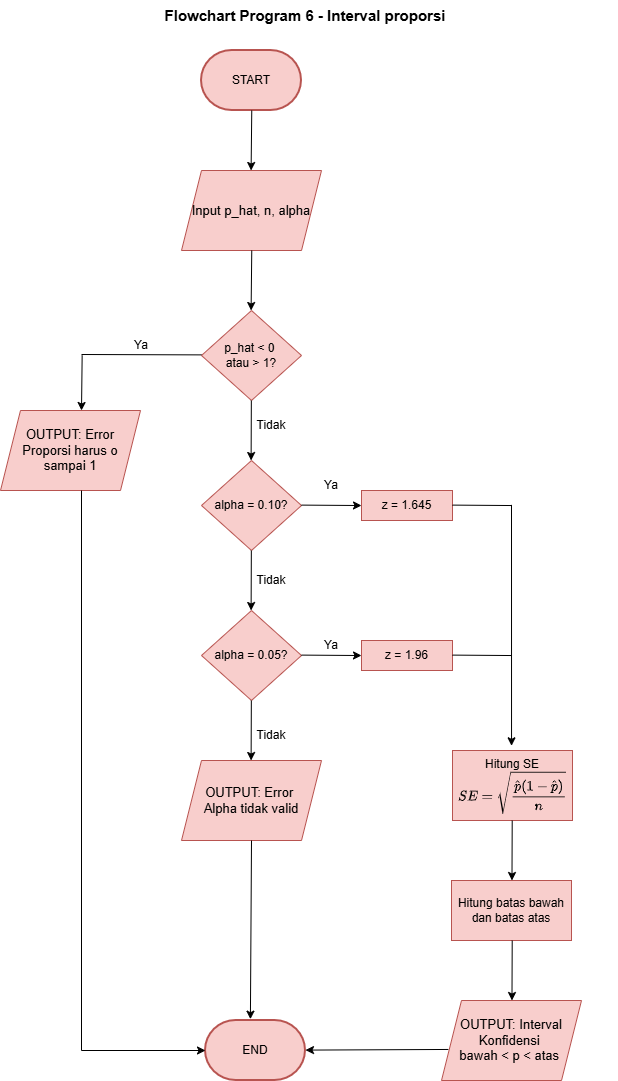

The diagram above was exported from draw.io. Its source (the exported page's mxGraphModel, read from the mxfile embedded in the PNG):
<mxGraphModel dx="673" dy="392" grid="1" gridSize="10" guides="1" tooltips="1" connect="1" arrows="1" fold="1" page="1" pageScale="1" pageWidth="827" pageHeight="1169" math="1" shadow="0">
  <root>
    <mxCell id="0" />
    <mxCell id="1" parent="0" />
    <mxCell id="TE1EWclRfJ_qxRpQUWan-2" parent="1" style="strokeWidth=2;html=1;shape=mxgraph.flowchart.terminator;whiteSpace=wrap;fillColor=#f8cecc;strokeColor=#b85450;" value="START" vertex="1">
      <mxGeometry height="60" width="100" x="310" y="70" as="geometry" />
    </mxCell>
    <mxCell id="TE1EWclRfJ_qxRpQUWan-3" parent="1" style="text;html=1;whiteSpace=wrap;strokeColor=none;fillColor=none;align=center;verticalAlign=middle;rounded=0;fontSize=15;" value="&lt;b&gt;Flowchart Program 6 - Interval proporsi&lt;/b&gt;" vertex="1">
      <mxGeometry height="30" width="330" x="249" y="20" as="geometry" />
    </mxCell>
    <mxCell id="TE1EWclRfJ_qxRpQUWan-4" edge="1" parent="1" style="endArrow=classic;html=1;rounded=0;" value="">
      <mxGeometry height="50" relative="1" width="50" as="geometry">
        <mxPoint x="360.26" y="130" as="sourcePoint" />
        <mxPoint x="359.6" y="190" as="targetPoint" />
      </mxGeometry>
    </mxCell>
    <mxCell id="TE1EWclRfJ_qxRpQUWan-5" parent="1" style="shape=parallelogram;perimeter=parallelogramPerimeter;whiteSpace=wrap;html=1;fixedSize=1;fillColor=#f8cecc;strokeColor=#b85450;" value="&lt;font style=&quot;font-size: 13px;&quot;&gt;Input p_hat, n, alpha&lt;/font&gt;" vertex="1">
      <mxGeometry height="80" width="140" x="290" y="190" as="geometry" />
    </mxCell>
    <mxCell id="TE1EWclRfJ_qxRpQUWan-6" parent="1" style="rhombus;whiteSpace=wrap;html=1;fillColor=#f8cecc;strokeColor=#b85450;" value="p_hat &amp;lt; 0&amp;nbsp;&lt;div&gt;atau &amp;gt; 1?&lt;/div&gt;" vertex="1">
      <mxGeometry height="90" width="100" x="310" y="330" as="geometry" />
    </mxCell>
    <mxCell id="TE1EWclRfJ_qxRpQUWan-7" edge="1" parent="1" style="endArrow=classic;html=1;rounded=0;" value="">
      <mxGeometry height="50" relative="1" width="50" as="geometry">
        <mxPoint x="360.25999999999993" y="270" as="sourcePoint" />
        <mxPoint x="359.59999999999997" y="330" as="targetPoint" />
      </mxGeometry>
    </mxCell>
    <mxCell id="TE1EWclRfJ_qxRpQUWan-9" edge="1" parent="1" style="endArrow=classic;html=1;rounded=0;" value="">
      <mxGeometry height="50" relative="1" width="50" as="geometry">
        <mxPoint x="359.8399999999999" y="420" as="sourcePoint" />
        <mxPoint x="359.6" y="480" as="targetPoint" />
      </mxGeometry>
    </mxCell>
    <mxCell id="TE1EWclRfJ_qxRpQUWan-11" parent="1" style="rhombus;whiteSpace=wrap;html=1;fillColor=#f8cecc;strokeColor=#b85450;" value="alpha = 0.10?" vertex="1">
      <mxGeometry height="90" width="100" x="310" y="480" as="geometry" />
    </mxCell>
    <mxCell id="TE1EWclRfJ_qxRpQUWan-14" parent="1" style="rounded=0;whiteSpace=wrap;html=1;fillColor=#f8cecc;strokeColor=#b85450;" value="z = 1.645" vertex="1">
      <mxGeometry height="30" width="91" x="470" y="510" as="geometry" />
    </mxCell>
    <mxCell id="TE1EWclRfJ_qxRpQUWan-15" parent="1" style="rhombus;whiteSpace=wrap;html=1;fillColor=#f8cecc;strokeColor=#b85450;" value="alpha = 0.05?" vertex="1">
      <mxGeometry height="90" width="100" x="310" y="630" as="geometry" />
    </mxCell>
    <mxCell id="TE1EWclRfJ_qxRpQUWan-16" edge="1" parent="1" style="endArrow=classic;html=1;rounded=0;" value="">
      <mxGeometry height="50" relative="1" width="50" as="geometry">
        <mxPoint x="409.99999999999994" y="524.6" as="sourcePoint" />
        <mxPoint x="470" y="525.03" as="targetPoint" />
      </mxGeometry>
    </mxCell>
    <mxCell id="TE1EWclRfJ_qxRpQUWan-17" edge="1" parent="1" style="endArrow=classic;html=1;rounded=0;" value="">
      <mxGeometry height="50" relative="1" width="50" as="geometry">
        <mxPoint x="359.8399999999999" y="570" as="sourcePoint" />
        <mxPoint x="359.6" y="630" as="targetPoint" />
      </mxGeometry>
    </mxCell>
    <mxCell id="TE1EWclRfJ_qxRpQUWan-18" edge="1" parent="1" style="endArrow=classic;html=1;rounded=0;" value="">
      <mxGeometry height="50" relative="1" width="50" as="geometry">
        <mxPoint x="359.8399999999999" y="720" as="sourcePoint" />
        <mxPoint x="359.6" y="780" as="targetPoint" />
      </mxGeometry>
    </mxCell>
    <mxCell id="TE1EWclRfJ_qxRpQUWan-19" edge="1" parent="1" style="endArrow=classic;html=1;rounded=0;" value="">
      <mxGeometry height="50" relative="1" width="50" as="geometry">
        <mxPoint x="410" y="674.6" as="sourcePoint" />
        <mxPoint x="470.00000000000006" y="675.03" as="targetPoint" />
      </mxGeometry>
    </mxCell>
    <mxCell id="TE1EWclRfJ_qxRpQUWan-20" parent="1" style="rounded=0;whiteSpace=wrap;html=1;fillColor=#f8cecc;strokeColor=#b85450;" value="z = 1.96" vertex="1">
      <mxGeometry height="30" width="91" x="470" y="660" as="geometry" />
    </mxCell>
    <mxCell id="TE1EWclRfJ_qxRpQUWan-24" edge="1" parent="1" style="endArrow=none;html=1;rounded=0;" value="">
      <mxGeometry height="50" relative="1" width="50" as="geometry">
        <mxPoint x="561" y="524.6000000000001" as="sourcePoint" />
        <mxPoint x="620" y="525.0300000000001" as="targetPoint" />
      </mxGeometry>
    </mxCell>
    <mxCell id="TE1EWclRfJ_qxRpQUWan-25" edge="1" parent="1" style="endArrow=none;html=1;rounded=0;" value="">
      <mxGeometry height="50" relative="1" width="50" as="geometry">
        <mxPoint x="561" y="674.6" as="sourcePoint" />
        <mxPoint x="620" y="675.03" as="targetPoint" />
      </mxGeometry>
    </mxCell>
    <mxCell id="TE1EWclRfJ_qxRpQUWan-26" edge="1" parent="1" style="endArrow=classic;html=1;rounded=0;entryX=0.492;entryY=-0.067;entryDx=0;entryDy=0;entryPerimeter=0;" target="TE1EWclRfJ_qxRpQUWan-33" value="">
      <mxGeometry height="50" relative="1" width="50" as="geometry">
        <mxPoint x="620" y="524.38" as="sourcePoint" />
        <mxPoint x="620" y="761.6666412353516" as="targetPoint" />
      </mxGeometry>
    </mxCell>
    <mxCell id="TE1EWclRfJ_qxRpQUWan-27" edge="1" parent="1" style="endArrow=none;html=1;rounded=0;" value="">
      <mxGeometry height="50" relative="1" width="50" as="geometry">
        <mxPoint x="190" y="374" as="sourcePoint" />
        <mxPoint x="310" y="374.38" as="targetPoint" />
      </mxGeometry>
    </mxCell>
    <mxCell id="TE1EWclRfJ_qxRpQUWan-28" edge="1" parent="1" style="endArrow=classic;html=1;rounded=0;" value="">
      <mxGeometry height="50" relative="1" width="50" as="geometry">
        <mxPoint x="190.65999999999997" y="374.76" as="sourcePoint" />
        <mxPoint x="190" y="430" as="targetPoint" />
      </mxGeometry>
    </mxCell>
    <mxCell id="TE1EWclRfJ_qxRpQUWan-31" parent="1" style="shape=parallelogram;perimeter=parallelogramPerimeter;whiteSpace=wrap;html=1;fixedSize=1;fillColor=#f8cecc;strokeColor=#b85450;" value="&lt;font style=&quot;font-size: 13px;&quot;&gt;OUTPUT: Error Proporsi harus o sampai 1&lt;/font&gt;" vertex="1">
      <mxGeometry height="80" width="140" x="109" y="430" as="geometry" />
    </mxCell>
    <mxCell id="TE1EWclRfJ_qxRpQUWan-32" parent="1" style="shape=parallelogram;perimeter=parallelogramPerimeter;whiteSpace=wrap;html=1;fixedSize=1;fillColor=#f8cecc;strokeColor=#b85450;" value="&lt;font style=&quot;font-size: 13px;&quot;&gt;OUTPUT: Error&amp;nbsp;&lt;/font&gt;&lt;div&gt;&lt;font style=&quot;font-size: 13px;&quot;&gt;Alpha tidak valid&lt;/font&gt;&lt;/div&gt;" vertex="1">
      <mxGeometry height="80" width="140" x="290" y="780" as="geometry" />
    </mxCell>
    <mxCell id="TE1EWclRfJ_qxRpQUWan-33" parent="1" style="rounded=0;whiteSpace=wrap;html=1;fillColor=#f8cecc;strokeColor=#b85450;" value="" vertex="1">
      <mxGeometry height="70" width="120" x="561" y="770" as="geometry" />
    </mxCell>
    <mxCell id="TE1EWclRfJ_qxRpQUWan-34" parent="1" style="text;html=1;whiteSpace=wrap;strokeColor=none;fillColor=none;align=center;verticalAlign=middle;rounded=0;" value="Hitung SE&lt;div&gt;&lt;svg xmlns=&quot;http://www.w3.org/2000/svg&quot; width=&quot;17.441ex&quot; height=&quot;6.923ex&quot; role=&quot;img&quot; viewBox=&quot;0 -2086.8 7709 3060&quot; xmlns:xlink=&quot;http://www.w3.org/1999/xlink&quot; style=&quot;vertical-align: -2.202ex;&quot;&gt;&lt;defs&gt;&lt;path id=&quot;MJX-6-TEX-I-1D446&quot; d=&quot;M553 520C553 507 550 485 550 475C549 471 549 467 549 465C549 457 554 456 569 456C582 456 582 456 585 459C590 464 645 690 645 698C645 705 639 705 632 705C628 705 625 704 623 704C611 692 566 640 564 640C536 683 491 704 418 704L407 704C406 704 400 704 396 703C348 696 305 676 273 648C221 610 176 530 176 462C176 391 216 339 273 322C278 319 408 285 414 284C445 270 466 243 466 197C466 186 466 174 464 166C450 98 394 40 332 26C325 25 317 24 308 24C212 24 147 64 142 153C142 172 143 184 147 204C151 223 149 221 143 227L130 227C115 227 112 226 110 221C108 213 52-11 52-14C52-19 58-22 65-22C70-22 72-22 75-20C77-19 91-4 106 13L134 44L144 33C179-2 228-22 298-22C312-22 326-21 332-20C422-1 488 55 526 131C536 150 542 166 546 186C551 205 554 224 554 242C554 295 533 342 494 370C485 376 466 387 456 390C450 392 324 424 319 427C286 437 263 468 263 510C263 597 350 662 419 662C507 662 553 609 553 520Z&quot;&gt;&lt;/path&gt;&lt;path id=&quot;MJX-6-TEX-I-1D438&quot; d=&quot;M698 450C698 444 700 444 705 440L717 440C731 440 735 441 737 447C738 450 764 662 764 669C764 674 760 677 757 680L203 680C196 676 197 675 193 659C188 641 190 641 197 634L228 634C255 633 276 631 281 629C284 629 285 626 285 622C285 616 147 68 144 61C140 54 135 51 125 49C114 48 88 46 65 46C39 46 39 46 34 25C32 17 31 13 31 11C31 9 32 8 33 6C36 0 12 0 322 0C596 0 605 0 608 2C613 7 718 261 718 261C718 264 715 270 712 272C708 274 687 274 683 272C680 270 680 270 670 248C620 127 584 82 518 61C478 47 456 46 334 46C244 47 243 47 243 52C243 55 305 304 312 330L364 330C429 330 446 329 462 322C477 316 482 306 482 285C482 273 481 262 475 240C471 223 471 219 476 216C479 213 480 213 492 213C505 213 505 213 508 216C511 218 512 222 544 351L577 483C572 490 574 493 557 493C534 493 538 490 534 472C529 455 524 439 519 429C496 377 456 376 381 376L372 376C347 376 324 377 324 377C324 379 384 618 386 622C388 627 391 630 396 632C401 633 410 633 485 634C588 634 610 633 638 627C688 615 704 585 704 528C704 512 698 470 698 450Z&quot;&gt;&lt;/path&gt;&lt;path id=&quot;MJX-6-TEX-N-3D&quot; d=&quot;M56 347C56 335 62 330 72 327L390 327L708 328C715 332 722 336 722 347C722 358 715 363 707 367L70 367C62 363 56 358 56 347M56 153C56 142 62 137 70 133L707 133C715 137 722 142 722 153C722 165 714 168 708 173L72 173C62 170 56 165 56 153Z&quot;&gt;&lt;/path&gt;&lt;path id=&quot;MJX-6-TEX-S4-221A&quot; d=&quot;M983 1739C981 1734 941 1526 727 384L473-963C472-961 425-689 369-357C312-26 265 246 264 247L187 96L111-57L137-83L201 44L312-601C373-956 424-1247 424-1248C424-1250 426-1250 436-1250C450-1250 457-1249 460-1241C465-1236 1020 1726 1020 1733C1019 1742 1010 1750 1001 1750C993 1750 986 1745 983 1739Z&quot;&gt;&lt;/path&gt;&lt;path id=&quot;MJX-6-TEX-I-1D45D&quot; d=&quot;M29 278L43 278C62 278 59 278 63 287C81 356 93 384 111 398C117 403 124 405 131 405C152 405 156 387 156 364C156 360 156 355 155 350C152 333 37-128 33-136C29-145 24-147-6-148L-26-148L-30-151C-32-154-39-177-39-183C-39-188-35-191-32-194L-24-194C-5-192 29-192 65-192C101-192 139-194 172-194C186-194 187-190 191-175C196-155 194-156 188-148L163-148C135-147 118-149 118-138C118-137 159 34 161 36C161 36 185 7 210-4C224-9 230-10 249-10C268-10 279-9 297-4C374 20 445 91 478 179C490 214 497 248 497 281C497 368 451 424 383 440C377 441 368 442 358 442C348 442 339 441 333 440C295 431 268 413 240 387L230 378C218 415 185 442 134 442C109 442 97 434 81 418C63 400 49 374 36 334C30 316 23 290 23 287C23 284 27 280 29 278M411 325C411 298 407 275 393 219C379 161 370 133 356 107C333 61 296 26 252 26C227 26 205 41 191 67C187 74 180 95 178 102C178 105 183 126 204 212C219 271 232 320 232 322C233 323 236 328 240 332C270 372 305 397 338 404C341 404 346 405 350 405C395 405 411 372 411 325Z&quot;&gt;&lt;/path&gt;&lt;path id=&quot;MJX-6-TEX-N-2C6&quot; d=&quot;M112 560L125 546C136 533 139 531 140 532C141 533 166 554 195 580L250 627L303 581C335 553 355 535 361 531L387 560C387 561 317 629 257 686L249 694Z&quot;&gt;&lt;/path&gt;&lt;path id=&quot;MJX-6-TEX-N-28&quot; d=&quot;M333-241C333-237 332-236 322-226C217-115 167 37 167 250C167 463 217 615 322 726C332 736 333 737 333 741C333 743 332 745 330 747C327 750 327 750 315 750L302 750L274 726C205 663 153 575 123 473C103 403 94 342 94 250C94 39 160-122 274-226L302-250L315-250C328-250 333-249 333-241Z&quot;&gt;&lt;/path&gt;&lt;path id=&quot;MJX-6-TEX-N-31&quot; d=&quot;M416 0L427 0L427 46L401 46L368 46C338 46 317 47 303 61L302 361L302 660C296 665 298 666 285 666C276 666 275 666 273 663C268 658 251 645 242 640C205 617 158 604 102 602L83 602L83 556L102 556C140 557 176 564 205 575C209 577 212 578 213 578L213 61C206 56 201 50 189 49C178 47 143 46 114 46L88 46L88 0L100 0C117 3 225 3 257 3C289 3 399 3 416 0Z&quot;&gt;&lt;/path&gt;&lt;path id=&quot;MJX-6-TEX-N-2212&quot; d=&quot;M84 250C84 239 90 234 98 230L679 230C687 234 694 239 694 250C694 261 687 266 679 270L98 270C90 266 84 261 84 250Z&quot;&gt;&lt;/path&gt;&lt;path id=&quot;MJX-6-TEX-N-29&quot; d=&quot;M60 749C57 747 55 742 55 738C56 737 61 731 66 725C172 615 221 462 221 250C221 38 172-115 66-225C61-231 56-237 55-238C55-249 59-250 74-250L86-250L114-226C183-163 235-75 265 28C285 96 294 159 294 250C294 461 228 622 114 726L86 750L74 750C66 750 62 749 60 749Z&quot;&gt;&lt;/path&gt;&lt;path id=&quot;MJX-6-TEX-I-1D45B&quot; d=&quot;M108-11C125-11 143-1 151 16C154 22 161 46 189 157L222 291L229 303C263 361 301 392 348 402C356 404 362 404 374 404C411 404 423 383 423 345C423 332 422 317 420 307C412 265 394 208 364 129C352 97 350 96 350 73C350 51 362 28 374 14C390 0 411-10 439-10C458-10 466-9 482-1C527 24 559 70 576 130C578 137 580 142 580 145C580 154 574 153 560 153C544 153 542 152 540 145C526 93 494 26 444 26C430 26 427 35 427 52C427 70 430 83 445 123C474 200 493 260 500 298C502 308 503 323 503 336C503 407 453 442 382 442C318 442 278 414 243 378L232 367C231 367 231 368 231 369C231 372 224 390 220 397C205 423 176 442 135 442C128 442 122 441 118 440C69 429 41 367 26 308C23 298 21 288 21 287C21 284 25 280 27 278L41 278C56 278 58 279 60 284C60 285 63 295 66 305C72 329 81 356 87 368C98 390 109 405 129 405C147 405 153 388 153 366C153 358 153 348 152 343C146 308 74 40 74 17C74-1 91-11 108-11Z&quot;&gt;&lt;/path&gt;&lt;/defs&gt;&lt;g stroke=&quot;currentColor&quot; fill=&quot;currentColor&quot; stroke-width=&quot;0&quot; transform=&quot;scale(1,-1)&quot;&gt;&lt;g data-mml-node=&quot;math&quot; data-latex=&quot;SE = \sqrt{\frac{\hat{p}(1 - \hat{p})}{n}}&quot;&gt;&lt;g data-mml-node=&quot;mi&quot; data-latex=&quot;S&quot;&gt;&lt;use data-c=&quot;1D446&quot; xlink:href=&quot;#MJX-6-TEX-I-1D446&quot;&gt;&lt;/use&gt;&lt;/g&gt;&lt;g data-mml-node=&quot;mi&quot; data-latex=&quot;E&quot; transform=&quot;translate(645,0)&quot;&gt;&lt;use data-c=&quot;1D438&quot; xlink:href=&quot;#MJX-6-TEX-I-1D438&quot;&gt;&lt;/use&gt;&lt;/g&gt;&lt;g data-mml-node=&quot;mo&quot; data-latex=&quot;=&quot; transform=&quot;translate(1686.8,0)&quot;&gt;&lt;use data-c=&quot;3D&quot; xlink:href=&quot;#MJX-6-TEX-N-3D&quot;&gt;&lt;/use&gt;&lt;/g&gt;&lt;g data-mml-node=&quot;msqrt&quot; data-latex=&quot;\sqrt{\frac{\hat{p}(1 - \hat{p})}{n}}&quot; transform=&quot;translate(2742.6,0)&quot;&gt;&lt;g data-mml-node=&quot;mo&quot; transform=&quot;translate(0,276.7)&quot;&gt;&lt;use data-c=&quot;221A&quot; xlink:href=&quot;#MJX-6-TEX-S4-221A&quot;&gt;&lt;/use&gt;&lt;/g&gt;&lt;g transform=&quot;translate(1020,0)&quot;&gt;&lt;g data-mml-node=&quot;mfrac&quot; data-latex=&quot;\frac{\hat{p}(1 - \hat{p})}{n}&quot;&gt;&lt;g data-mml-node=&quot;mrow&quot; data-latex=&quot;\hat{p}(1 - \hat{p})&quot; transform=&quot;translate(220,710)&quot;&gt;&lt;g data-mml-node=&quot;TeXAtom&quot; data-latex=&quot;\hat{p}&quot; data-mjx-texclass=&quot;ORD&quot;&gt;&lt;g data-mml-node=&quot;mover&quot;&gt;&lt;g data-mml-node=&quot;mi&quot; data-latex=&quot;p&quot;&gt;&lt;use data-c=&quot;1D45D&quot; xlink:href=&quot;#MJX-6-TEX-I-1D45D&quot;&gt;&lt;/use&gt;&lt;/g&gt;&lt;g data-mml-node=&quot;mo&quot; transform=&quot;translate(251.5,16) translate(-250 0)&quot;&gt;&lt;use data-c=&quot;2C6&quot; xlink:href=&quot;#MJX-6-TEX-N-2C6&quot;&gt;&lt;/use&gt;&lt;/g&gt;&lt;/g&gt;&lt;/g&gt;&lt;g data-mml-node=&quot;mo&quot; data-latex=&quot;(&quot; transform=&quot;translate(503,0)&quot;&gt;&lt;use data-c=&quot;28&quot; xlink:href=&quot;#MJX-6-TEX-N-28&quot;&gt;&lt;/use&gt;&lt;/g&gt;&lt;g data-mml-node=&quot;mn&quot; data-latex=&quot;1&quot; transform=&quot;translate(892,0)&quot;&gt;&lt;use data-c=&quot;31&quot; xlink:href=&quot;#MJX-6-TEX-N-31&quot;&gt;&lt;/use&gt;&lt;/g&gt;&lt;g data-mml-node=&quot;mo&quot; data-latex=&quot;-&quot; transform=&quot;translate(1614.2,0)&quot;&gt;&lt;use data-c=&quot;2212&quot; xlink:href=&quot;#MJX-6-TEX-N-2212&quot;&gt;&lt;/use&gt;&lt;/g&gt;&lt;g data-mml-node=&quot;TeXAtom&quot; data-latex=&quot;\hat{p}&quot; data-mjx-texclass=&quot;ORD&quot; transform=&quot;translate(2614.4,0)&quot;&gt;&lt;g data-mml-node=&quot;mover&quot;&gt;&lt;g data-mml-node=&quot;mi&quot; data-latex=&quot;p&quot;&gt;&lt;use data-c=&quot;1D45D&quot; xlink:href=&quot;#MJX-6-TEX-I-1D45D&quot;&gt;&lt;/use&gt;&lt;/g&gt;&lt;g data-mml-node=&quot;mo&quot; transform=&quot;translate(251.5,16) translate(-250 0)&quot;&gt;&lt;use data-c=&quot;2C6&quot; xlink:href=&quot;#MJX-6-TEX-N-2C6&quot;&gt;&lt;/use&gt;&lt;/g&gt;&lt;/g&gt;&lt;/g&gt;&lt;g data-mml-node=&quot;mo&quot; data-latex=&quot;)&quot; transform=&quot;translate(3117.4,0)&quot;&gt;&lt;use data-c=&quot;29&quot; xlink:href=&quot;#MJX-6-TEX-N-29&quot;&gt;&lt;/use&gt;&lt;/g&gt;&lt;/g&gt;&lt;g data-mml-node=&quot;mi&quot; data-latex=&quot;n&quot; transform=&quot;translate(1673.2,-686)&quot;&gt;&lt;use data-c=&quot;1D45B&quot; xlink:href=&quot;#MJX-6-TEX-I-1D45B&quot;&gt;&lt;/use&gt;&lt;/g&gt;&lt;rect width=&quot;3706.4&quot; height=&quot;60&quot; x=&quot;120&quot; y=&quot;220&quot;&gt;&lt;/rect&gt;&lt;/g&gt;&lt;/g&gt;&lt;rect width=&quot;3946.4&quot; height=&quot;60&quot; x=&quot;1020&quot; y=&quot;1966.7&quot;&gt;&lt;/rect&gt;&lt;/g&gt;&lt;/g&gt;&lt;/g&gt;&lt;/svg&gt;&lt;/div&gt;" vertex="1">
      <mxGeometry height="30" width="210" x="516" y="790" as="geometry" />
    </mxCell>
    <mxCell id="TE1EWclRfJ_qxRpQUWan-36" edge="1" parent="1" style="endArrow=classic;html=1;rounded=0;" value="">
      <mxGeometry height="50" relative="1" width="50" as="geometry">
        <mxPoint x="620.7099999999999" y="840" as="sourcePoint" />
        <mxPoint x="620.47" y="900" as="targetPoint" />
      </mxGeometry>
    </mxCell>
    <mxCell id="TE1EWclRfJ_qxRpQUWan-38" parent="1" style="rounded=0;whiteSpace=wrap;html=1;fillColor=#f8cecc;strokeColor=#b85450;" value="Hitung batas bawah dan batas atas" vertex="1">
      <mxGeometry height="60" width="120" x="560" y="900" as="geometry" />
    </mxCell>
    <mxCell id="TE1EWclRfJ_qxRpQUWan-39" edge="1" parent="1" style="endArrow=classic;html=1;rounded=0;" value="">
      <mxGeometry height="50" relative="1" width="50" as="geometry">
        <mxPoint x="620.7099999999999" y="960" as="sourcePoint" />
        <mxPoint x="620.47" y="1020" as="targetPoint" />
      </mxGeometry>
    </mxCell>
    <mxCell id="TE1EWclRfJ_qxRpQUWan-40" parent="1" style="shape=parallelogram;perimeter=parallelogramPerimeter;whiteSpace=wrap;html=1;fixedSize=1;fillColor=#f8cecc;strokeColor=#b85450;" value="&lt;span style=&quot;font-size: 13px;&quot;&gt;OUTPUT: Interval Konfidensi&amp;nbsp;&lt;/span&gt;&lt;div&gt;&lt;span style=&quot;font-size: 13px;&quot;&gt;bawah &amp;lt; p &amp;lt; atas&amp;nbsp;&lt;/span&gt;&lt;/div&gt;" vertex="1">
      <mxGeometry height="80" width="140" x="550" y="1020" as="geometry" />
    </mxCell>
    <mxCell id="TE1EWclRfJ_qxRpQUWan-41" edge="1" parent="1" style="endArrow=none;html=1;rounded=0;" value="">
      <mxGeometry height="50" relative="1" width="50" as="geometry">
        <mxPoint x="190" y="1070" as="sourcePoint" />
        <mxPoint x="190" y="510" as="targetPoint" />
      </mxGeometry>
    </mxCell>
    <mxCell id="TE1EWclRfJ_qxRpQUWan-45" edge="1" parent="1" source="TE1EWclRfJ_qxRpQUWan-32" style="endArrow=classic;html=1;rounded=0;exitX=0.5;exitY=1;exitDx=0;exitDy=0;entryX=0.449;entryY=-0.022;entryDx=0;entryDy=0;entryPerimeter=0;" target="TE1EWclRfJ_qxRpQUWan-46" value="">
      <mxGeometry height="50" relative="1" width="50" as="geometry">
        <mxPoint x="370" y="930" as="sourcePoint" />
        <mxPoint x="360" y="1020" as="targetPoint" />
      </mxGeometry>
    </mxCell>
    <mxCell id="TE1EWclRfJ_qxRpQUWan-46" parent="1" style="strokeWidth=2;html=1;shape=mxgraph.flowchart.terminator;whiteSpace=wrap;fillColor=#f8cecc;strokeColor=#b85450;" value="END" vertex="1">
      <mxGeometry height="60" width="100" x="314" y="1040" as="geometry" />
    </mxCell>
    <mxCell id="TE1EWclRfJ_qxRpQUWan-47" edge="1" parent="1" source="TE1EWclRfJ_qxRpQUWan-40" style="endArrow=classic;html=1;rounded=0;exitX=0.049;exitY=0.612;exitDx=0;exitDy=0;entryX=1;entryY=0.5;entryDx=0;entryDy=0;entryPerimeter=0;exitPerimeter=0;" value="">
      <mxGeometry height="50" relative="1" width="50" as="geometry">
        <mxPoint x="557" y="1070.3999999999999" as="sourcePoint" />
        <mxPoint x="414" y="1069.6" as="targetPoint" />
      </mxGeometry>
    </mxCell>
    <mxCell id="TE1EWclRfJ_qxRpQUWan-48" edge="1" parent="1" style="endArrow=classic;html=1;rounded=0;entryX=0;entryY=0.5;entryDx=0;entryDy=0;entryPerimeter=0;" target="TE1EWclRfJ_qxRpQUWan-46" value="">
      <mxGeometry height="50" relative="1" width="50" as="geometry">
        <mxPoint x="190" y="1070" as="sourcePoint" />
        <mxPoint x="310" y="1070" as="targetPoint" />
      </mxGeometry>
    </mxCell>
    <mxCell id="TE1EWclRfJ_qxRpQUWan-49" parent="1" style="text;html=1;whiteSpace=wrap;strokeColor=none;fillColor=none;align=center;verticalAlign=middle;rounded=0;" value="Ya" vertex="1">
      <mxGeometry height="30" width="60" x="220" y="350" as="geometry" />
    </mxCell>
    <mxCell id="TE1EWclRfJ_qxRpQUWan-50" parent="1" style="text;html=1;whiteSpace=wrap;strokeColor=none;fillColor=none;align=center;verticalAlign=middle;rounded=0;" value="Tidak" vertex="1">
      <mxGeometry height="30" width="60" x="350" y="430" as="geometry" />
    </mxCell>
    <mxCell id="TE1EWclRfJ_qxRpQUWan-51" parent="1" style="text;html=1;whiteSpace=wrap;strokeColor=none;fillColor=none;align=center;verticalAlign=middle;rounded=0;" value="Ya" vertex="1">
      <mxGeometry height="30" width="60" x="410" y="490" as="geometry" />
    </mxCell>
    <mxCell id="TE1EWclRfJ_qxRpQUWan-52" parent="1" style="text;html=1;whiteSpace=wrap;strokeColor=none;fillColor=none;align=center;verticalAlign=middle;rounded=0;" value="Tidak" vertex="1">
      <mxGeometry height="30" width="60" x="350" y="585" as="geometry" />
    </mxCell>
    <mxCell id="TE1EWclRfJ_qxRpQUWan-53" parent="1" style="text;html=1;whiteSpace=wrap;strokeColor=none;fillColor=none;align=center;verticalAlign=middle;rounded=0;" value="Ya" vertex="1">
      <mxGeometry height="30" width="60" x="410" y="650" as="geometry" />
    </mxCell>
    <mxCell id="TE1EWclRfJ_qxRpQUWan-55" parent="1" style="text;html=1;whiteSpace=wrap;strokeColor=none;fillColor=none;align=center;verticalAlign=middle;rounded=0;" value="Tidak" vertex="1">
      <mxGeometry height="30" width="60" x="350" y="740" as="geometry" />
    </mxCell>
  </root>
</mxGraphModel>